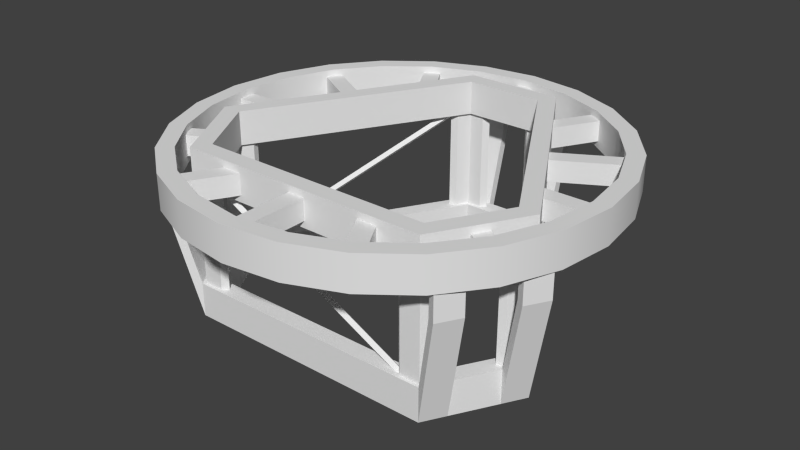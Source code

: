 # Source: Medium-1.25m.blend  (saved by Blender 2.68.0; exported with 4.5.12 LTS)
import bpy
from mathutils import Matrix  # noqa: F401  (used for matrix-valued properties, if any)

bpy.ops.wm.read_factory_settings(use_empty=True)
scene = bpy.context.scene
scene.name = 'Scene'

# ---- collections
col_collection_1 = bpy.data.collections.new('Collection 1'); scene.collection.children.link(col_collection_1)

# ---- world
world_world = bpy.data.worlds.new('World'); scene.world = world_world
world_world.color = (0.05088, 0.05088, 0.05088)
world_world.use_sun_shadow = False
world_world.sun_shadow_jitter_overblur = 0.0
world_world.cycles.sampling_method = 'MANUAL'
world_world.cycles.sample_map_resolution = 256

# ---- meshes
me_trilobular_to_1_25_adapter = bpy.data.meshes.new('Trilobular-to-1.25 Adapter')
me_trilobular_to_1_25_adapter.from_pydata([(-0.1443, 0.5167, 0.4), (-0.4619, -0.1333, 0.4), (-0.5196, -0.1333, 0.4), (-0.3464, -0.3333, 0.4), (-0.3753, -0.3833, 0.4), (0.3464, -0.3333, 0.4), (0.3753, -0.3833, 0.4), (-0.1155, 0.4667, 0.4), (0.1443, 0.5167, 0.4), (0.1155, 0.4667, 0.4), (0.5196, -0.1333, 0.4), (0.4619, -0.1333, 0.4), (0.3753, -0.3833, 0.5), (0.3464, -0.3333, 0.5), (-0.3753, -0.3833, 0.5), (-0.3464, -0.3333, 0.5), (-0.5196, -0.1333, 0.5), (-0.4619, -0.1333, 0.5), (-0.1443, 0.5167, 0.5), (-0.1155, 0.4667, 0.5), (0.1443, 0.5167, 0.5), (0.1155, 0.4667, 0.5), (0.5196, -0.1333, 0.5), (0.4619, -0.1333, 0.5), (0.3753, -0.3833, 0.1), (0.3464, -0.3333, 0.1), (-0.3753, -0.3833, 0.1), (-0.3464, -0.3333, 0.1), (-0.5196, -0.1333, 0.1), (-0.4619, -0.1333, 0.1), (-0.1443, 0.5167, 0.1), (-0.1155, 0.4667, 0.1), (0.1443, 0.5167, 0.1), (0.1155, 0.4667, 0.1), (0.5196, -0.1333, 0.1), (0.4619, -0.1333, 0.1), (-0.1443, 0.5167, 0.0), (-0.4619, -0.1333, 0.0), (-0.5196, -0.1333, 0.0), (-0.3464, -0.3333, 0.0), (-0.3753, -0.3833, 0.0), (0.3464, -0.3333, 0.0), (0.3753, -0.3833, 0.0), (-0.1155, 0.4667, 0.0), (0.1443, 0.5167, 0.0), (0.1155, 0.4667, 0.0), (0.5196, -0.1333, 0.0), (0.4619, -0.1333, 0.0), (-0.06356, 0.4917, 0.09), (-0.07856, 0.4767, 0.09), (-0.07856, 0.5067, 0.09), (-0.1212, 0.4767, 0.09), (-0.1386, 0.5067, 0.09), (-0.1426, 0.4397, 0.09), (-0.1631, 0.4342, 0.09), (-0.1686, 0.4547, 0.09), (-0.07856, 0.5067, 0.41), (-0.06356, 0.4917, 0.41), (-0.1386, 0.5067, 0.41), (-0.1686, 0.4547, 0.41), (-0.1631, 0.4342, 0.41), (-0.1426, 0.4397, 0.41), (-0.1212, 0.4767, 0.41), (-0.07856, 0.4767, 0.41), (0.1212, 0.4767, 0.09), (0.1386, 0.5067, 0.09), (0.1426, 0.4397, 0.09), (0.1686, 0.4547, 0.09), (0.1631, 0.4342, 0.09), (0.06356, 0.4917, 0.09), (0.07856, 0.5067, 0.09), (0.07856, 0.4767, 0.09), (0.1686, 0.4547, 0.41), (0.1631, 0.4342, 0.41), (0.1386, 0.5067, 0.41), (0.07856, 0.5067, 0.41), (0.06356, 0.4917, 0.41), (0.07856, 0.4767, 0.41), (0.1212, 0.4767, 0.41), (0.1426, 0.4397, 0.41), (0.4734, -0.1333, 0.09), (0.4521, -0.09637, 0.09), (0.5081, -0.1333, 0.09), (0.4576, -0.07588, 0.09), (0.4781, -0.08137, 0.09), (0.4576, -0.1908, 0.09), (0.4521, -0.1703, 0.09), (0.4781, -0.1853, 0.09), (0.4521, -0.09637, 0.41), (0.4576, -0.07588, 0.41), (0.4734, -0.1333, 0.41), (0.4521, -0.1703, 0.41), (0.4576, -0.1908, 0.41), (0.4781, -0.1853, 0.41), (0.5081, -0.1333, 0.41), (0.4781, -0.08137, 0.41), (0.3522, -0.3433, 0.09), (0.3735, -0.3064, 0.09), (0.3695, -0.3733, 0.09), (0.394, -0.3009, 0.09), (0.3995, -0.3214, 0.09), (0.2945, -0.3583, 0.09), (0.3095, -0.3433, 0.09), (0.3095, -0.3733, 0.09), (0.3095, -0.3733, 0.41), (0.2945, -0.3583, 0.41), (0.3695, -0.3733, 0.41), (0.3995, -0.3214, 0.41), (0.394, -0.3009, 0.41), (0.3735, -0.3064, 0.41), (0.3522, -0.3433, 0.41), (0.3095, -0.3433, 0.41), (-0.2945, -0.3583, 0.09), (-0.3095, -0.3733, 0.09), (-0.3095, -0.3433, 0.09), (-0.3695, -0.3733, 0.09), (-0.3522, -0.3433, 0.09), (-0.3735, -0.3064, 0.09), (-0.3995, -0.3214, 0.09), (-0.394, -0.3009, 0.09), (-0.3995, -0.3214, 0.41), (-0.394, -0.3009, 0.41), (-0.3695, -0.3733, 0.41), (-0.3095, -0.3733, 0.41), (-0.2945, -0.3583, 0.41), (-0.3095, -0.3433, 0.41), (-0.3522, -0.3433, 0.41), (-0.3735, -0.3064, 0.41), (-0.4734, -0.1333, 0.09), (-0.5081, -0.1333, 0.09), (-0.4521, -0.09637, 0.09), (-0.4781, -0.08137, 0.09), (-0.4576, -0.07588, 0.09), (-0.4576, -0.1908, 0.09), (-0.4781, -0.1853, 0.09), (-0.4521, -0.1703, 0.09), (-0.4781, -0.1853, 0.41), (-0.5081, -0.1333, 0.41), (-0.4576, -0.1908, 0.41), (-0.4521, -0.1703, 0.41), (-0.4734, -0.1333, 0.41), (-0.4521, -0.09637, 0.41), (-0.4576, -0.07588, 0.41), (-0.4781, -0.08137, 0.41), (0.5543, -0.24, 0.41), (0.5326, -0.2275, 0.41), (0.5543, -0.24, 0.3227), (0.5326, -0.2275, 0.3259), (0.4821, -0.1983, 0.0), (0.4821, -0.1983, 0.1), (0.5701, -0.1625, 0.3259), (0.5701, -0.1625, 0.41), (0.5918, -0.175, 0.41), (0.5918, -0.175, 0.3227), (0.4633, -0.3475, 0.3259), (0.4258, -0.4125, 0.3259), (0.4633, -0.3475, 0.41), (0.4258, -0.4125, 0.41), (0.4474, -0.425, 0.41), (0.4474, -0.425, 0.3227), (0.4128, -0.3184, 0.0), (0.4849, -0.36, 0.3227), (0.4849, -0.36, 0.41), (0.4128, -0.3184, 0.1), (-0.4849, -0.36, 0.41), (-0.4633, -0.3475, 0.41), (-0.4849, -0.36, 0.3227), (-0.4633, -0.3475, 0.3259), (-0.4128, -0.3184, 0.0), (-0.4128, -0.3184, 0.1), (-0.4258, -0.4125, 0.3259), (-0.4258, -0.4125, 0.41), (-0.4474, -0.425, 0.41), (-0.4474, -0.425, 0.3227), (-0.5326, -0.2275, 0.3259), (-0.5701, -0.1625, 0.3259), (-0.5326, -0.2275, 0.41), (-0.5701, -0.1625, 0.41), (-0.5918, -0.175, 0.41), (-0.5918, -0.175, 0.3227), (-0.4821, -0.1983, 0.0), (-0.5543, -0.24, 0.3227), (-0.5543, -0.24, 0.41), (-0.4821, -0.1983, 0.1), (-0.1443, 0.6, 0.41), (-0.1443, 0.6, 0.3227), (-0.1443, 0.575, 0.41), (-0.1443, 0.575, 0.3259), (-0.06934, 0.6, 0.41), (-0.06934, 0.575, 0.41), (-0.06934, 0.6, 0.3227), (-0.06934, 0.575, 0.3259), (-0.06934, 0.5167, 0.0), (-0.06934, 0.5167, 0.1), (0.1443, 0.6, 0.41), (0.1443, 0.575, 0.41), (0.1443, 0.6, 0.3227), (0.1443, 0.575, 0.3259), (0.06934, 0.6, 0.41), (0.06934, 0.6, 0.3227), (0.06934, 0.575, 0.41), (0.06934, 0.575, 0.3259), (0.06934, 0.5167, 0.0), (0.06934, 0.5167, 0.1), (0.308, -0.3583, 0.1044), (-0.2989, -0.3583, 0.4135), (0.3034, -0.3683, 0.09546), (-0.3034, -0.3683, 0.4045), (0.3034, -0.3483, 0.09546), (-0.3034, -0.3483, 0.4045), (0.2989, -0.3583, 0.08655), (-0.308, -0.3583, 0.3956), (-0.4643, -0.08753, 0.1044), (-0.1609, 0.438, 0.4135), (-0.4707, -0.0786, 0.09546), (-0.1673, 0.4469, 0.4045), (-0.4534, -0.0886, 0.09546), (-0.15, 0.4369, 0.4045), (-0.4598, -0.07967, 0.08655), (-0.1563, 0.4459, 0.3956), (0.4643, -0.08753, 0.3956), (0.4707, -0.0786, 0.4045), (0.4534, -0.0886, 0.4045), (0.4598, -0.07967, 0.4135), (0.1609, 0.438, 0.08655), (0.15, 0.4369, 0.09546), (0.1673, 0.4469, 0.09546), (0.1563, 0.4459, 0.1044), (0.2213, 0.3333, 0.42), (0.3217, 0.5071, 0.42), (0.2213, 0.3333, 0.48), (0.3217, 0.5071, 0.48), (0.2783, 0.5321, 0.42), (0.1925, 0.3833, 0.42), (0.2783, 0.5321, 0.48), (0.1925, 0.3833, 0.48), (-0.025, -0.3583, 0.42), (-0.025, -0.6, 0.42), (-0.025, -0.3583, 0.48), (-0.025, -0.6, 0.48), (0.025, -0.6, 0.42), (0.025, -0.3583, 0.42), (0.025, -0.6, 0.48), (0.025, -0.3583, 0.48), (0.178, -0.3583, 0.42), (0.2783, -0.5321, 0.42), (0.178, -0.3583, 0.48), (0.2783, -0.5321, 0.48), (0.3217, -0.5071, 0.42), (0.2358, -0.3583, 0.42), (0.3217, -0.5071, 0.48), (0.2358, -0.3583, 0.48), (0.4133, -0.2675, 0.42), (0.5071, -0.3217, 0.42), (0.4133, -0.2675, 0.48), (0.5071, -0.3217, 0.48), (0.5321, -0.2783, 0.42), (0.4383, -0.2242, 0.42), (0.5321, -0.2783, 0.48), (0.4383, -0.2242, 0.48), (0.4282, -0.025, 0.42), (0.6, -0.025, 0.42), (0.4282, -0.025, 0.48), (0.6, -0.025, 0.48), (0.6, 0.025, 0.42), (0.3993, 0.025, 0.42), (0.6, 0.025, 0.48), (0.3993, 0.025, 0.48), (0.3228, 0.1575, 0.42), (0.5321, 0.2783, 0.42), (0.3228, 0.1575, 0.48), (0.5321, 0.2783, 0.48), (0.5071, 0.3217, 0.42), (0.2978, 0.2008, 0.42), (0.5071, 0.3217, 0.48), (0.2978, 0.2008, 0.48), (-0.2358, -0.3583, 0.42), (-0.3217, -0.5071, 0.42), (-0.2358, -0.3583, 0.48), (-0.3217, -0.5071, 0.48), (-0.2783, -0.5321, 0.42), (-0.178, -0.3583, 0.42), (-0.2783, -0.5321, 0.48), (-0.178, -0.3583, 0.48), (-0.4383, -0.2242, 0.42), (-0.5321, -0.2783, 0.42), (-0.4383, -0.2242, 0.48), (-0.5321, -0.2783, 0.48), (-0.5071, -0.3217, 0.42), (-0.4133, -0.2675, 0.42), (-0.5071, -0.3217, 0.48), (-0.4133, -0.2675, 0.48), (-0.3993, 0.025, 0.42), (-0.6, 0.025, 0.42), (-0.3993, 0.025, 0.48), (-0.6, 0.025, 0.48), (-0.6, -0.025, 0.42), (-0.4282, -0.025, 0.42), (-0.6, -0.025, 0.48), (-0.4282, -0.025, 0.48), (-0.2978, 0.2008, 0.42), (-0.5071, 0.3217, 0.42), (-0.2978, 0.2008, 0.48), (-0.5071, 0.3217, 0.48), (-0.5321, 0.2783, 0.42), (-0.3228, 0.1575, 0.42), (-0.5321, 0.2783, 0.48), (-0.3228, 0.1575, 0.48), (-0.1925, 0.3833, 0.42), (-0.2783, 0.5321, 0.42), (-0.1925, 0.3833, 0.48), (-0.2783, 0.5321, 0.48), (-0.3217, 0.5071, 0.42), (-0.2213, 0.3333, 0.42), (-0.3217, 0.5071, 0.48), (-0.2213, 0.3333, 0.48), (0.025, 0.4917, 0.42), (0.025, 0.6, 0.42), (0.025, 0.4917, 0.48), (0.025, 0.6, 0.48), (-0.025, 0.6, 0.42), (-0.025, 0.4917, 0.42), (-0.025, 0.6, 0.48), (-0.025, 0.4917, 0.48), (-0.1488, -0.5554, 0.5), (-0.3125, -0.5413, 0.5), (2.842e-17, -0.575, 0.5), (0.2875, 0.498, 0.5), (0.3125, 0.5413, 0.5), (0.1488, 0.5554, 0.5), (0.1618, 0.6037, 0.5), (0.0, 0.575, 0.5), (8.527e-17, 0.625, 0.5), (-0.1618, 0.6037, 0.5), (-0.1618, -0.6037, 0.5), (1.137e-16, -0.625, 0.5), (0.1618, -0.6037, 0.5), (0.3125, -0.5413, 0.5), (-0.4066, -0.4066, 0.5), (-0.4419, -0.4419, 0.5), (-0.2875, -0.498, 0.5), (-0.1488, 0.5554, 0.5), (-0.3125, 0.5413, 0.5), (-0.2875, 0.498, 0.5), (-0.4419, 0.4419, 0.5), (-0.4066, 0.4066, 0.5), (-0.5413, 0.3125, 0.5), (-0.498, 0.2875, 0.5), (-0.6037, 0.1618, 0.5), (-0.5554, 0.1488, 0.5), (-0.625, 5.684e-17, 0.5), (-0.575, 5.684e-17, 0.5), (-0.6037, -0.1618, 0.5), (-0.5554, -0.1488, 0.5), (-0.5413, -0.3125, 0.5), (-0.498, -0.2875, 0.5), (0.1488, -0.5554, 0.5), (0.4419, -0.4419, 0.5), (0.2875, -0.498, 0.5), (0.4066, -0.4066, 0.5), (0.5413, -0.3125, 0.5), (0.498, -0.2875, 0.5), (0.6037, -0.1618, 0.5), (0.5554, -0.1488, 0.5), (0.625, -8.527e-17, 0.5), (0.575, 0.0, 0.5), (0.6037, 0.1618, 0.5), (0.5554, 0.1488, 0.5), (0.5413, 0.3125, 0.5), (0.498, 0.2875, 0.5), (0.4419, 0.4419, 0.5), (0.4066, 0.4066, 0.5), (2.842e-17, -0.575, 0.4), (-0.3125, -0.5413, 0.4), (-0.1488, -0.5554, 0.4), (-0.1618, 0.6037, 0.4), (8.527e-17, 0.625, 0.4), (0.0, 0.575, 0.4), (0.1618, 0.6037, 0.4), (0.1488, 0.5554, 0.4), (0.3125, 0.5413, 0.4), (0.2875, 0.498, 0.4), (-0.1618, -0.6037, 0.4), (1.137e-16, -0.625, 0.4), (0.1618, -0.6037, 0.4), (0.3125, -0.5413, 0.4), (-0.2875, -0.498, 0.4), (-0.4419, -0.4419, 0.4), (-0.4066, -0.4066, 0.4), (-0.498, -0.2875, 0.4), (-0.5413, -0.3125, 0.4), (-0.5554, -0.1488, 0.4), (-0.6037, -0.1618, 0.4), (-0.575, 5.684e-17, 0.4), (-0.625, 5.684e-17, 0.4), (-0.5554, 0.1488, 0.4), (-0.6037, 0.1618, 0.4), (-0.498, 0.2875, 0.4), (-0.5413, 0.3125, 0.4), (-0.4066, 0.4066, 0.4), (-0.4419, 0.4419, 0.4), (-0.2875, 0.498, 0.4), (-0.3125, 0.5413, 0.4), (-0.1488, 0.5554, 0.4), (0.2875, -0.498, 0.4), (0.4419, -0.4419, 0.4), (0.1488, -0.5554, 0.4), (0.4066, 0.4066, 0.4), (0.4419, 0.4419, 0.4), (0.498, 0.2875, 0.4), (0.5413, 0.3125, 0.4), (0.5554, 0.1488, 0.4), (0.6037, 0.1618, 0.4), (0.575, 0.0, 0.4), (0.625, -8.527e-17, 0.4), (0.5554, -0.1488, 0.4), (0.6037, -0.1618, 0.4), (0.498, -0.2875, 0.4), (0.5413, -0.3125, 0.4), (0.4066, -0.4066, 0.4), (-0.625, 5.684e-17, 0.4), (-0.6037, 0.1618, 0.4), (-0.5554, -0.1488, 0.4), (-0.575, 5.684e-17, 0.4), (-0.4066, -0.4066, 0.4), (-0.498, -0.2875, 0.4), (-0.5554, 0.1488, 0.4), (-0.6037, -0.1618, 0.4), (-0.5413, -0.3125, 0.4), (0.1618, -0.6037, 0.4), (0.3125, -0.5413, 0.4), (-0.2875, -0.498, 0.4), (-0.1618, -0.6037, 0.4), (1.137e-16, -0.625, 0.4), (0.0, 0.575, 0.4), (0.1488, 0.5554, 0.4), (8.527e-17, 0.625, 0.4), (0.1618, 0.6037, 0.4), (-0.1618, 0.6037, 0.4), (0.498, 0.2875, 0.5), (0.4066, 0.4066, 0.5), (0.5413, 0.3125, 0.5), (0.4419, 0.4419, 0.5), (-0.4419, -0.4419, 0.4), (2.842e-17, -0.575, 0.4), (-0.1488, -0.5554, 0.4), (0.2875, 0.498, 0.5), (0.1488, 0.5554, 0.5), (0.3125, 0.5413, 0.5), (0.1618, 0.6037, 0.5), (-0.3125, -0.5413, 0.4), (-0.1488, -0.5554, 0.5), (2.842e-17, -0.575, 0.5), (0.3125, 0.5413, 0.4), (0.2875, 0.498, 0.4), (0.3125, -0.5413, 0.5), (0.4419, -0.4419, 0.5), (-0.2875, -0.498, 0.5), (-0.3125, -0.5413, 0.5), (-0.4419, -0.4419, 0.5), (0.4419, 0.4419, 0.4), (-0.5413, -0.3125, 0.5), (-0.4066, -0.4066, 0.5), (-0.498, -0.2875, 0.5), (0.1488, -0.5554, 0.4), (-0.3125, 0.5413, 0.4), (-0.1488, 0.5554, 0.4), (-0.1618, -0.6037, 0.5), (0.0, 0.575, 0.5), (8.527e-17, 0.625, 0.5), (1.137e-16, -0.625, 0.5), (-0.1488, 0.5554, 0.5), (-0.2875, 0.498, 0.5), (0.1488, -0.5554, 0.5), (-0.1618, 0.6037, 0.5), (0.625, -8.527e-17, 0.5), (0.6037, 0.1618, 0.5), (0.6037, -0.1618, 0.5), (0.4066, 0.4066, 0.4), (0.5554, 0.1488, 0.5), (0.5554, -0.1488, 0.5), (0.575, 0.0, 0.5), (0.4419, -0.4419, 0.4), (0.1618, -0.6037, 0.5), (-0.3125, 0.5413, 0.5), (-0.498, 0.2875, 0.4), (-0.4066, 0.4066, 0.4), (-0.2875, 0.498, 0.4), (-0.4419, 0.4419, 0.4), (-0.5413, 0.3125, 0.4), (0.5554, 0.1488, 0.4), (0.575, 0.0, 0.4), (0.2875, -0.498, 0.4), (0.5554, -0.1488, 0.4), (0.6037, 0.1618, 0.4), (0.625, -8.527e-17, 0.4), (0.4066, -0.4066, 0.5), (0.498, -0.2875, 0.5), (0.5413, -0.3125, 0.5), (0.498, -0.2875, 0.4), (0.4066, -0.4066, 0.4), (0.2875, -0.498, 0.5), (0.6037, -0.1618, 0.4), (-0.4066, 0.4066, 0.5), (-0.4419, 0.4419, 0.5), (-0.5413, 0.3125, 0.5), (0.5413, -0.3125, 0.4), (-0.498, 0.2875, 0.5), (-0.6037, 0.1618, 0.5), (-0.5554, 0.1488, 0.5), (-0.5554, -0.1488, 0.5), (-0.625, 5.684e-17, 0.5), (-0.6037, -0.1618, 0.5), (0.498, 0.2875, 0.4), (0.5413, 0.3125, 0.4), (-0.575, 5.684e-17, 0.5), (0.5196, -0.1333, 0.1), (0.5196, -0.1333, 0.0), (-0.1443, 0.5167, 0.1), (-0.1443, 0.5167, 0.0), (-0.5196, -0.1333, 0.1), (-0.5196, -0.1333, 0.0), (0.1443, 0.5167, 0.1), (0.1443, 0.5167, 0.0), (0.3753, -0.3833, 0.1), (0.3753, -0.3833, 0.0), (-0.3753, -0.3833, 0.1), (-0.3753, -0.3833, 0.0)], [], [(0, 1, 2), (2, 1, 3), (2, 3, 4), (4, 3, 5), (4, 5, 6), (1, 0, 7), (7, 0, 8), (7, 8, 9), (9, 8, 10), (9, 10, 11), (11, 10, 6), (11, 6, 5), (12, 13, 14), (14, 13, 15), (14, 15, 16), (16, 15, 17), (16, 17, 18), (18, 17, 19), (18, 19, 20), (20, 19, 21), (20, 21, 22), (22, 21, 23), (22, 23, 12), (12, 23, 13), (15, 13, 3), (3, 13, 5), (5, 13, 11), (11, 13, 23), (23, 21, 11), (11, 21, 9), (9, 21, 7), (7, 21, 19), (19, 17, 7), (7, 17, 1), (1, 17, 3), (3, 17, 15), (10, 22, 6), (6, 22, 12), (12, 14, 6), (6, 14, 4), (4, 14, 2), (2, 14, 16), (16, 18, 2), (2, 18, 0), (0, 18, 8), (8, 18, 20), (20, 22, 8), (8, 22, 10), (524, 25, 26), (26, 25, 27), (26, 27, 28), (28, 27, 29), (28, 29, 30), (30, 29, 31), (30, 31, 32), (32, 31, 33), (32, 33, 34), (34, 33, 35), (34, 35, 524), (524, 35, 25), (36, 37, 521), (521, 37, 39), (521, 39, 40), (40, 39, 41), (40, 41, 42), (37, 36, 43), (43, 36, 44), (43, 44, 45), (45, 44, 46), (45, 46, 47), (47, 46, 42), (47, 42, 41), (41, 25, 47), (47, 25, 35), (35, 33, 47), (47, 33, 45), (45, 33, 43), (43, 33, 31), (31, 29, 43), (43, 29, 37), (37, 29, 39), (39, 29, 27), (27, 25, 39), (39, 25, 41), (46, 34, 42), (42, 34, 524), (524, 26, 42), (42, 26, 40), (40, 26, 521), (521, 26, 28), (28, 30, 521), (521, 30, 36), (36, 30, 44), (44, 30, 32), (32, 34, 44), (44, 34, 46), (56, 57, 50), (50, 57, 48), (58, 56, 52), (52, 56, 50), (55, 59, 52), (52, 59, 58), (60, 59, 54), (54, 59, 55), (61, 60, 53), (53, 60, 54), (51, 62, 53), (53, 62, 61), (63, 62, 49), (49, 62, 51), (57, 63, 48), (48, 63, 49), (72, 73, 67), (67, 73, 68), (65, 74, 67), (67, 74, 72), (75, 74, 70), (70, 74, 65), (76, 75, 69), (69, 75, 70), (77, 76, 71), (71, 76, 69), (78, 77, 64), (64, 77, 71), (66, 79, 64), (64, 79, 78), (73, 79, 68), (68, 79, 66), (88, 89, 81), (81, 89, 83), (80, 90, 81), (81, 90, 88), (91, 90, 86), (86, 90, 80), (92, 91, 85), (85, 91, 86), (93, 92, 87), (87, 92, 85), (94, 93, 82), (82, 93, 87), (84, 95, 82), (82, 95, 94), (89, 95, 83), (83, 95, 84), (104, 105, 103), (103, 105, 101), (98, 106, 103), (103, 106, 104), (107, 106, 100), (100, 106, 98), (108, 107, 99), (99, 107, 100), (109, 108, 97), (97, 108, 99), (110, 109, 96), (96, 109, 97), (102, 111, 96), (96, 111, 110), (105, 111, 101), (101, 111, 102), (120, 121, 118), (118, 121, 119), (122, 120, 115), (115, 120, 118), (113, 123, 115), (115, 123, 122), (124, 123, 112), (112, 123, 113), (125, 124, 114), (114, 124, 112), (116, 126, 114), (114, 126, 125), (127, 126, 117), (117, 126, 116), (121, 127, 119), (119, 127, 117), (136, 137, 134), (134, 137, 129), (138, 136, 133), (133, 136, 134), (139, 138, 135), (135, 138, 133), (140, 139, 128), (128, 139, 135), (130, 141, 128), (128, 141, 140), (142, 141, 132), (132, 141, 130), (143, 142, 131), (131, 142, 132), (129, 137, 131), (131, 137, 143), (144, 145, 146), (146, 145, 147), (146, 147, 148), (148, 147, 149), (150, 147, 151), (151, 147, 145), (152, 144, 153), (153, 144, 146), (148, 517, 146), (146, 517, 153), (152, 153, 151), (151, 153, 150), (153, 517, 150), (150, 517, 516), (150, 516, 147), (147, 516, 149), (154, 155, 156), (156, 155, 157), (158, 157, 159), (159, 157, 155), (159, 155, 525), (525, 155, 24), (525, 160, 159), (159, 160, 161), (162, 158, 161), (161, 158, 159), (162, 161, 156), (156, 161, 154), (161, 160, 154), (154, 160, 163), (154, 163, 155), (155, 163, 24), (164, 165, 166), (166, 165, 167), (166, 167, 168), (168, 167, 169), (170, 167, 171), (171, 167, 165), (172, 164, 173), (173, 164, 166), (168, 527, 166), (166, 527, 173), (172, 173, 171), (171, 173, 170), (173, 527, 170), (170, 527, 526), (170, 526, 167), (167, 526, 169), (174, 175, 176), (176, 175, 177), (178, 177, 179), (179, 177, 175), (179, 175, 38), (38, 175, 520), (38, 180, 179), (179, 180, 181), (182, 178, 181), (181, 178, 179), (182, 181, 176), (176, 181, 174), (181, 180, 174), (174, 180, 183), (174, 183, 175), (175, 183, 520), (184, 185, 186), (186, 185, 187), (185, 519, 187), (187, 519, 518), (188, 189, 190), (190, 189, 191), (190, 191, 192), (192, 191, 193), (187, 191, 186), (186, 191, 189), (184, 188, 185), (185, 188, 190), (192, 519, 190), (190, 519, 185), (187, 518, 191), (191, 518, 193), (194, 195, 196), (196, 195, 197), (196, 197, 523), (523, 197, 522), (198, 199, 200), (200, 199, 201), (199, 202, 201), (201, 202, 203), (201, 197, 200), (200, 197, 195), (200, 195, 198), (198, 195, 194), (198, 194, 199), (199, 194, 196), (523, 202, 196), (196, 202, 199), (201, 203, 197), (197, 203, 522), (204, 205, 206), (206, 205, 207), (208, 209, 204), (204, 209, 205), (206, 207, 210), (210, 207, 211), (210, 211, 208), (208, 211, 209), (212, 213, 214), (214, 213, 215), (216, 217, 212), (212, 217, 213), (214, 215, 218), (218, 215, 219), (218, 219, 216), (216, 219, 217), (225, 222, 227), (227, 222, 223), (227, 223, 226), (226, 223, 221), (226, 221, 224), (224, 221, 220), (224, 220, 225), (225, 220, 222), (228, 229, 230), (230, 229, 231), (232, 233, 234), (234, 233, 235), (236, 237, 238), (238, 237, 239), (240, 241, 242), (242, 241, 243), (244, 245, 246), (246, 245, 247), (248, 249, 250), (250, 249, 251), (252, 253, 254), (254, 253, 255), (256, 257, 258), (258, 257, 259), (260, 261, 262), (262, 261, 263), (264, 265, 266), (266, 265, 267), (268, 269, 270), (270, 269, 271), (272, 273, 274), (274, 273, 275), (276, 277, 278), (278, 277, 279), (280, 281, 282), (282, 281, 283), (284, 285, 286), (286, 285, 287), (288, 289, 290), (290, 289, 291), (292, 293, 294), (294, 293, 295), (296, 297, 298), (298, 297, 299), (300, 301, 302), (302, 301, 303), (304, 305, 306), (306, 305, 307), (308, 309, 310), (310, 309, 311), (312, 313, 314), (314, 313, 315), (316, 317, 318), (318, 317, 319), (320, 321, 322), (322, 321, 323), (312, 309, 313), (313, 309, 308), (304, 301, 305), (305, 301, 300), (296, 293, 297), (297, 293, 292), (285, 284, 288), (288, 284, 289), (277, 276, 280), (280, 276, 281), (237, 236, 240), (240, 236, 241), (245, 244, 248), (248, 244, 249), (252, 257, 253), (253, 257, 256), (260, 265, 261), (261, 265, 264), (273, 272, 268), (268, 272, 269), (233, 232, 228), (228, 232, 229), (321, 320, 316), (316, 320, 317), (306, 307, 303), (303, 307, 302), (298, 299, 295), (295, 299, 294), (287, 290, 286), (286, 290, 291), (279, 282, 278), (278, 282, 283), (239, 242, 238), (238, 242, 243), (247, 250, 246), (246, 250, 251), (254, 255, 259), (259, 255, 258), (262, 263, 267), (267, 263, 266), (275, 270, 274), (274, 270, 271), (235, 230, 234), (234, 230, 231), (323, 318, 322), (322, 318, 319), (314, 315, 311), (311, 315, 310), (333, 484, 471), (327, 448, 329), (329, 448, 330), (329, 330, 468), (468, 330, 332), (468, 332, 333), (468, 333, 471), (456, 501, 337), (335, 336, 452), (501, 336, 337), (338, 339, 340), (340, 339, 325), (340, 325, 324), (471, 484, 472), (472, 484, 504), (472, 504, 503), (503, 504, 505), (503, 505, 507), (507, 505, 508), (507, 508, 509), (509, 508, 511), (509, 511, 515), (515, 511, 512), (515, 512, 510), (510, 512, 354), (510, 354, 463), (463, 354, 339), (463, 339, 338), (473, 336, 501), (473, 452, 336), (452, 334, 335), (324, 334, 452), (334, 324, 325), (501, 456, 496), (496, 456, 498), (496, 498, 497), (497, 498, 477), (497, 477, 480), (480, 477, 475), (480, 475, 481), (481, 475, 476), (481, 476, 479), (479, 476, 368), (479, 368, 369), (369, 368, 370), (369, 370, 371), (371, 370, 448), (371, 448, 327), (375, 376, 377), (377, 376, 378), (377, 378, 379), (379, 378, 380), (379, 380, 454), (433, 444, 429), (374, 373, 386), (386, 373, 387), (386, 387, 388), (388, 387, 389), (389, 387, 390), (389, 390, 391), (391, 390, 392), (391, 392, 393), (393, 392, 394), (393, 394, 395), (395, 394, 396), (395, 396, 485), (485, 396, 489), (485, 489, 486), (486, 489, 488), (486, 488, 487), (487, 488, 465), (487, 465, 466), (432, 373, 374), (454, 380, 407), (407, 380, 460), (407, 460, 513), (513, 460, 514), (513, 514, 490), (490, 514, 494), (490, 494, 491), (491, 494, 495), (491, 495, 493), (493, 495, 502), (493, 502, 499), (499, 502, 506), (499, 506, 500), (500, 506, 482), (500, 482, 492), (331, 434, 447), (447, 434, 435), (447, 435, 446), (446, 435, 381), (446, 381, 440), (440, 381, 478), (440, 478, 439), (439, 478, 409), (439, 409, 367), (367, 409, 411), (367, 411, 365), (365, 411, 413), (365, 413, 363), (363, 413, 415), (363, 415, 361), (361, 415, 417), (361, 417, 359), (359, 417, 419), (359, 419, 358), (358, 419, 404), (358, 404, 356), (356, 404, 406), (356, 406, 326), (326, 406, 372), (326, 372, 451), (451, 372, 445), (451, 445, 457), (457, 445, 431), (457, 431, 462), (462, 431, 424), (462, 424, 355), (355, 424, 425), (355, 425, 353), (353, 425, 422), (353, 422, 351), (351, 422, 423), (351, 423, 349), (349, 423, 426), (349, 426, 347), (347, 426, 397), (347, 397, 345), (345, 397, 399), (345, 399, 343), (343, 399, 401), (343, 401, 341), (341, 401, 403), (341, 403, 331), (331, 403, 434), (470, 383, 483), (483, 383, 384), (483, 384, 455), (455, 384, 385), (455, 385, 357), (357, 385, 405), (357, 405, 360), (360, 405, 418), (360, 418, 362), (362, 418, 416), (362, 416, 364), (364, 416, 414), (364, 414, 366), (366, 414, 412), (366, 412, 441), (441, 412, 410), (441, 410, 442), (442, 410, 408), (442, 408, 328), (328, 408, 453), (328, 453, 449), (449, 453, 437), (449, 437, 469), (469, 437, 436), (469, 436, 474), (474, 436, 438), (474, 438, 342), (342, 438, 402), (342, 402, 344), (344, 402, 400), (344, 400, 346), (346, 400, 398), (346, 398, 348), (348, 398, 421), (348, 421, 350), (350, 421, 420), (350, 420, 352), (352, 420, 427), (352, 427, 461), (461, 427, 428), (461, 428, 459), (459, 428, 443), (459, 443, 458), (458, 443, 450), (458, 450, 467), (467, 450, 382), (467, 382, 470), (470, 382, 383), (444, 432, 374), (432, 444, 433), (444, 464, 429), (492, 429, 464), (429, 492, 430), (430, 492, 482), (375, 466, 465), (466, 375, 377)])
me_trilobular_to_1_25_adapter.polygons.foreach_set('use_smooth', [0, 0, 0, 0, 0, 0, 0, 0, 0, 0, 0, 0, 0, 0, 0, 0, 0, 0, 0, 0, 0, 0, 0, 0, 0, 0, 0, 0, 0, 0, 0, 0, 0, 0, 0, 0, 0, 0, 0, 0, 0, 0, 0, 0, 0, 0, 0, 0, 0, 0, 0, 0, 0, 0, 0, 0, 0, 0, 0, 0, 0, 0, 0, 0, 0, 0, 0, 0, 0, 0, 0, 0, 0, 0, 0, 0, 0, 0, 0, 0, 0, 0, 0, 0, 0, 0, 0, 0, 0, 0, 0, 0, 0, 0, 0, 0, 0, 0, 0, 0, 0, 0, 0, 0, 0, 0, 0, 0, 0, 0, 0, 0, 0, 0, 0, 0, 0, 0, 0, 0, 0, 0, 0, 0, 0, 0, 0, 0, 0, 0, 0, 0, 0, 0, 0, 0, 0, 0, 0, 0, 0, 0, 0, 0, 0, 0, 0, 0, 0, 0, 0, 0, 0, 0, 0, 0, 0, 0, 0, 0, 0, 0, 0, 0, 0, 0, 0, 0, 0, 0, 0, 0, 0, 0, 0, 0, 0, 0, 0, 0, 0, 0, 0, 0, 0, 0, 0, 0, 0, 0, 0, 0, 0, 0, 0, 0, 0, 0, 0, 0, 0, 0, 0, 0, 0, 0, 0, 0, 0, 0, 0, 0, 0, 0, 0, 0, 0, 0, 0, 0, 0, 0, 0, 0, 0, 0, 0, 0, 0, 0, 0, 0, 0, 0, 0, 0, 0, 0, 0, 0, 0, 0, 0, 0, 0, 0, 0, 0, 0, 0, 0, 0, 0, 0, 0, 0, 0, 0, 0, 0, 0, 0, 0, 0, 0, 0, 0, 0, 0, 0, 0, 0, 0, 0, 0, 0, 0, 0, 0, 0, 0, 0, 0, 0, 0, 0, 0, 0, 0, 0, 0, 0, 0, 0, 0, 0, 0, 0, 0, 0, 0, 0, 0, 0, 0, 0, 0, 0, 0, 0, 0, 0, 0, 0, 0, 0, 0, 0, 0, 0, 0, 0, 0, 0, 0, 0, 0, 0, 0, 0, 0, 0, 0, 0, 0, 0, 0, 0, 0, 0, 0, 0, 0, 0, 0, 0, 0, 0, 0, 0, 0, 0, 0, 0, 0, 0, 0, 0, 0, 0, 0, 0, 0, 0, 0, 0, 0, 0, 0, 0, 0, 0, 0, 0, 0, 0, 0, 0, 0, 0, 0, 0, 0, 0, 0, 0, 0, 0, 0, 0, 0, 0, 0, 0, 0, 0, 0, 0, 0, 0, 0, 0, 0, 0, 0, 0, 0, 0, 0, 0, 0, 0, 0, 0, 0, 0, 0, 0, 0, 0, 0, 0, 0, 0, 0, 0, 0, 0, 0, 0, 0, 0, 0, 0, 0, 0, 0, 0, 0, 0, 0, 0, 0, 0, 0, 0, 0, 0, 0, 0, 0, 0, 0, 0, 0, 0, 0, 0, 0, 0, 0, 0, 0, 0, 0, 0, 0, 0, 0, 0, 0, 0, 0, 0, 0, 0, 0, 0, 0, 0, 0, 0, 0, 0, 0, 0, 0, 0, 0, 0, 0, 0, 0, 0, 0, 0, 0, 0, 1, 1, 1, 1, 1, 1, 1, 1, 1, 1, 1, 1, 1, 1, 1, 1, 1, 1, 1, 1, 1, 1, 1, 1, 1, 1, 1, 1, 1, 1, 1, 1, 1, 1, 1, 0, 1, 1, 1, 1, 1, 1, 1, 1, 1, 1, 1, 1, 1, 1, 1, 1, 1, 1, 1, 1, 1, 1, 1, 1, 1, 1, 1, 1, 1, 1, 1, 1, 1, 1, 1, 1, 1, 1, 1, 1, 1, 1, 1, 1, 1, 1, 1, 1, 1, 1, 1, 1, 1, 1, 1, 1, 1, 1, 1, 1, 0, 0, 0, 0, 0, 0, 0, 0])
_uv = me_trilobular_to_1_25_adapter.uv_layers.new(name='UVMap')
_uv.uv.foreach_set('vector', [0.3262, 0.9495, 0.08463, 0.9651, 0.08323, 0.9494, 0.08323, 0.9494, 0.08463, 0.9651, 0.009675, 0.9663, 0.08323, 0.9494, 0.009675, 0.9663, 0.0005695, 0.9506, 0.8318, 0.951, 0.8262, 0.9617, 0.6791, 0.9653, 0.8318, 0.951, 0.6791, 0.9653, 0.6791, 0.9543, 0.08463, 0.9651, 0.3262, 0.9495, 0.3258, 0.9653, 0.3258, 0.9653, 0.3262, 0.9495, 0.4043, 0.9505, 0.3258, 0.9653, 0.4043, 0.9505, 0.4042, 0.9657, 0.4042, 0.9657, 0.4043, 0.9505, 0.6229, 0.9542, 0.4042, 0.9657, 0.6229, 0.9542, 0.6213, 0.9667, 0.6213, 0.9667, 0.6229, 0.9542, 0.6791, 0.9543, 0.6213, 0.9667, 0.6791, 0.9543, 0.6791, 0.9653, 0.6792, 0.9341, 0.6793, 0.9231, 0.8312, 0.9304, 0.8312, 0.9304, 0.6793, 0.9231, 0.8249, 0.92, 0.0003943, 0.9203, 0.009507, 0.9044, 0.08228, 0.9196, 0.08228, 0.9196, 0.009507, 0.9044, 0.08329, 0.904, 0.08228, 0.9196, 0.08329, 0.904, 0.3265, 0.9198, 0.3265, 0.9198, 0.08329, 0.904, 0.3264, 0.904, 0.3265, 0.9198, 0.3264, 0.904, 0.4049, 0.9223, 0.4049, 0.9223, 0.3264, 0.904, 0.4055, 0.9072, 0.4049, 0.9223, 0.4055, 0.9072, 0.6231, 0.9301, 0.6231, 0.9301, 0.4055, 0.9072, 0.6226, 0.9173, 0.6231, 0.9301, 0.6226, 0.9173, 0.6792, 0.9341, 0.6792, 0.9341, 0.6226, 0.9173, 0.6793, 0.9231, 0.827, 0.9829, 0.6803, 0.9887, 0.8262, 0.9617, 0.8262, 0.9617, 0.6803, 0.9887, 0.6791, 0.9653, 0.6791, 0.9653, 0.6803, 0.9887, 0.6213, 0.9667, 0.6213, 0.9667, 0.6803, 0.9887, 0.622, 0.9949, 0.622, 0.9949, 0.4043, 0.9983, 0.6213, 0.9667, 0.6213, 0.9667, 0.4043, 0.9983, 0.4042, 0.9657, 0.4042, 0.9657, 0.4043, 0.9983, 0.3258, 0.9653, 0.3258, 0.9653, 0.4043, 0.9983, 0.3259, 0.9996, 0.3259, 0.9996, 0.08489, 0.9989, 0.3258, 0.9653, 0.3258, 0.9653, 0.08489, 0.9989, 0.08463, 0.9651, 0.08463, 0.9651, 0.08489, 0.9989, 0.009675, 0.9663, 0.009675, 0.9663, 0.08489, 0.9989, 0.009689, 0.9989, 0.6229, 0.9542, 0.6231, 0.9301, 0.6791, 0.9543, 0.6791, 0.9543, 0.6231, 0.9301, 0.6792, 0.9341, 0.6792, 0.9341, 0.8312, 0.9304, 0.6791, 0.9543, 0.6791, 0.9543, 0.8312, 0.9304, 0.8318, 0.951, 0.0005695, 0.9506, 0.0003943, 0.9203, 0.08323, 0.9494, 0.08323, 0.9494, 0.0003943, 0.9203, 0.08228, 0.9196, 0.08228, 0.9196, 0.3265, 0.9198, 0.08323, 0.9494, 0.08323, 0.9494, 0.3265, 0.9198, 0.3262, 0.9495, 0.3262, 0.9495, 0.3265, 0.9198, 0.4043, 0.9505, 0.4043, 0.9505, 0.3265, 0.9198, 0.4049, 0.9223, 0.4049, 0.9223, 0.6231, 0.9301, 0.4043, 0.9505, 0.4043, 0.9505, 0.6231, 0.9301, 0.6229, 0.9542, 0.6533, 0.8724, 0.6517, 0.8927, 0.3643, 0.8566, 0.3643, 0.8566, 0.6517, 0.8927, 0.3641, 0.8734, 0.3643, 0.8566, 0.3641, 0.8734, 0.2878, 0.8463, 0.2878, 0.8463, 0.3641, 0.8734, 0.2878, 0.8593, 0.2878, 0.8463, 0.2878, 0.8593, 0.1423, 0.8388, 0.1423, 0.8388, 0.2878, 0.8593, 0.1425, 0.8475, 0.1423, 0.8388, 0.1425, 0.8475, 0.104, 0.837, 0.104, 0.837, 0.1425, 0.8475, 0.1041, 0.8445, 0.104, 0.837, 0.1041, 0.8445, 0.001186, 0.8423, 0.001186, 0.8423, 0.1041, 0.8445, 0.005635, 0.8492, 0.7716, 0.882, 0.7563, 0.9033, 0.6533, 0.8724, 0.6533, 0.8724, 0.7563, 0.9033, 0.6517, 0.8927, 0.1426, 0.8224, 0.2907, 0.8094, 0.2886, 0.8224, 0.2886, 0.8224, 0.2907, 0.8094, 0.3677, 0.8082, 0.2886, 0.8224, 0.3677, 0.8082, 0.3661, 0.8248, 0.3661, 0.8248, 0.3677, 0.8082, 0.6562, 0.8134, 0.3661, 0.8248, 0.6562, 0.8134, 0.6555, 0.8336, 0.2907, 0.8094, 0.1426, 0.8224, 0.143, 0.8137, 0.143, 0.8137, 0.1426, 0.8224, 0.1037, 0.8232, 0.143, 0.8137, 0.1037, 0.8232, 0.1035, 0.8158, 0.1035, 0.8158, 0.1037, 0.8232, 0.0003943, 0.8284, 0.1035, 0.8158, 0.0003943, 0.8284, 0.00396, 0.821, 0.7621, 0.8154, 0.7756, 0.8388, 0.6555, 0.8336, 0.7621, 0.8154, 0.6555, 0.8336, 0.6562, 0.8134, 0.6562, 0.8134, 0.6566, 0.7697, 0.7621, 0.8154, 0.7621, 0.8154, 0.6566, 0.7697, 0.7621, 0.7697, 0.002992, 0.8067, 0.1023, 0.8, 0.00396, 0.821, 0.00396, 0.821, 0.1023, 0.8, 0.1035, 0.8158, 0.1035, 0.8158, 0.1023, 0.8, 0.143, 0.8137, 0.143, 0.8137, 0.1023, 0.8, 0.1415, 0.7945, 0.1415, 0.7945, 0.2893, 0.7818, 0.143, 0.8137, 0.143, 0.8137, 0.2893, 0.7818, 0.2907, 0.8094, 0.2907, 0.8094, 0.2893, 0.7818, 0.3677, 0.8082, 0.3677, 0.8082, 0.2893, 0.7818, 0.3665, 0.771, 0.3665, 0.771, 0.6566, 0.7697, 0.3677, 0.8082, 0.3677, 0.8082, 0.6566, 0.7697, 0.6562, 0.8134, 0.7756, 0.8388, 0.7716, 0.882, 0.6555, 0.8336, 0.6555, 0.8336, 0.7716, 0.882, 0.6533, 0.8724, 0.6533, 0.8724, 0.3643, 0.8566, 0.6555, 0.8336, 0.6555, 0.8336, 0.3643, 0.8566, 0.3661, 0.8248, 0.3661, 0.8248, 0.3643, 0.8566, 0.2886, 0.8224, 0.2886, 0.8224, 0.3643, 0.8566, 0.2878, 0.8463, 0.2878, 0.8463, 0.1423, 0.8388, 0.2886, 0.8224, 0.2886, 0.8224, 0.1423, 0.8388, 0.1426, 0.8224, 0.1426, 0.8224, 0.1423, 0.8388, 0.1037, 0.8232, 0.1037, 0.8232, 0.1423, 0.8388, 0.104, 0.837, 0.104, 0.837, 0.001186, 0.8423, 0.1037, 0.8232, 0.1037, 0.8232, 0.001186, 0.8423, 0.0003943, 0.8284, 0.7537, 0.6198, 0.7477, 0.6198, 0.7537, 0.5298, 0.7537, 0.5298, 0.7477, 0.6198, 0.7477, 0.5298, 0.7705, 0.6198, 0.7537, 0.6198, 0.7705, 0.5298, 0.7705, 0.5298, 0.7537, 0.6198, 0.7537, 0.5298, 0.7874, 0.5298, 0.7874, 0.6198, 0.7705, 0.5298, 0.7705, 0.5298, 0.7874, 0.6198, 0.7705, 0.6198, 0.7934, 0.6198, 0.7874, 0.6198, 0.7934, 0.5298, 0.7934, 0.5298, 0.7874, 0.6198, 0.7874, 0.5298, 0.7994, 0.6198, 0.7934, 0.6198, 0.7994, 0.5298, 0.7994, 0.5298, 0.7934, 0.6198, 0.7934, 0.5298, 0.8114, 0.5298, 0.8114, 0.6198, 0.7994, 0.5298, 0.7994, 0.5298, 0.8114, 0.6198, 0.7994, 0.6198, 0.7417, 0.6198, 0.7297, 0.6198, 0.7417, 0.5298, 0.7417, 0.5298, 0.7297, 0.6198, 0.7297, 0.5298, 0.7477, 0.6198, 0.7417, 0.6198, 0.7477, 0.5298, 0.7477, 0.5298, 0.7417, 0.6198, 0.7417, 0.5298, 0.7814, 0.349, 0.7754, 0.349, 0.7814, 0.259, 0.7814, 0.259, 0.7754, 0.349, 0.7754, 0.259, 0.7983, 0.259, 0.7983, 0.349, 0.7814, 0.259, 0.7814, 0.259, 0.7983, 0.349, 0.7814, 0.349, 0.8151, 0.349, 0.7983, 0.349, 0.8151, 0.259, 0.8151, 0.259, 0.7983, 0.349, 0.7983, 0.259, 0.8211, 0.349, 0.8151, 0.349, 0.8211, 0.259, 0.8211, 0.259, 0.8151, 0.349, 0.8151, 0.259, 0.8271, 0.349, 0.8211, 0.349, 0.8271, 0.259, 0.8271, 0.259, 0.8211, 0.349, 0.8211, 0.259, 0.8391, 0.349, 0.8271, 0.349, 0.8391, 0.259, 0.8391, 0.259, 0.8271, 0.349, 0.8271, 0.259, 0.7694, 0.259, 0.7694, 0.349, 0.7574, 0.259, 0.7574, 0.259, 0.7694, 0.349, 0.7574, 0.349, 0.7754, 0.349, 0.7694, 0.349, 0.7754, 0.259, 0.7754, 0.259, 0.7694, 0.349, 0.7694, 0.259, 0.846, 0.8598, 0.8401, 0.8598, 0.846, 0.7697, 0.846, 0.7697, 0.8401, 0.8598, 0.8401, 0.7697, 0.858, 0.7697, 0.858, 0.8598, 0.846, 0.7697, 0.846, 0.7697, 0.858, 0.8598, 0.846, 0.8598, 0.7884, 0.8598, 0.7764, 0.8598, 0.7884, 0.7697, 0.7884, 0.7697, 0.7764, 0.8598, 0.7764, 0.7697, 0.7944, 0.8598, 0.7884, 0.8598, 0.7944, 0.7697, 0.7944, 0.7697, 0.7884, 0.8598, 0.7884, 0.7697, 0.8003, 0.8598, 0.7944, 0.8598, 0.8003, 0.7697, 0.8003, 0.7697, 0.7944, 0.8598, 0.7944, 0.7697, 0.8172, 0.8598, 0.8003, 0.8598, 0.8172, 0.7697, 0.8172, 0.7697, 0.8003, 0.8598, 0.8003, 0.7697, 0.8341, 0.7697, 0.8341, 0.8598, 0.8172, 0.7697, 0.8172, 0.7697, 0.8341, 0.8598, 0.8172, 0.8598, 0.8401, 0.8598, 0.8341, 0.8598, 0.8401, 0.7697, 0.8401, 0.7697, 0.8341, 0.8598, 0.8341, 0.7697, 0.7537, 0.7106, 0.7477, 0.7106, 0.7537, 0.6206, 0.7537, 0.6206, 0.7477, 0.7106, 0.7477, 0.6206, 0.7705, 0.6206, 0.7705, 0.7106, 0.7537, 0.6206, 0.7537, 0.6206, 0.7705, 0.7106, 0.7537, 0.7106, 0.7874, 0.7106, 0.7705, 0.7106, 0.7874, 0.6206, 0.7874, 0.6206, 0.7705, 0.7106, 0.7705, 0.6206, 0.7934, 0.7106, 0.7874, 0.7106, 0.7934, 0.6206, 0.7934, 0.6206, 0.7874, 0.7106, 0.7874, 0.6206, 0.7994, 0.7106, 0.7934, 0.7106, 0.7994, 0.6206, 0.7994, 0.6206, 0.7934, 0.7106, 0.7934, 0.6206, 0.8114, 0.7106, 0.7994, 0.7106, 0.8114, 0.6206, 0.8114, 0.6206, 0.7994, 0.7106, 0.7994, 0.6206, 0.7417, 0.6206, 0.7417, 0.7106, 0.7297, 0.6206, 0.7297, 0.6206, 0.7417, 0.7106, 0.7297, 0.7106, 0.7477, 0.7106, 0.7417, 0.7106, 0.7477, 0.6206, 0.7477, 0.6206, 0.7417, 0.7106, 0.7417, 0.6206, 0.7814, 0.09041, 0.7754, 0.09041, 0.7814, 0.0003944, 0.7814, 0.0003944, 0.7754, 0.09041, 0.7754, 0.0003944, 0.7983, 0.09041, 0.7814, 0.09041, 0.7983, 0.0003943, 0.7983, 0.0003943, 0.7814, 0.09041, 0.7814, 0.0003944, 0.8151, 0.0003943, 0.8151, 0.09041, 0.7983, 0.0003943, 0.7983, 0.0003943, 0.8151, 0.09041, 0.7983, 0.09041, 0.8211, 0.09041, 0.8151, 0.09041, 0.8211, 0.0003943, 0.8211, 0.0003943, 0.8151, 0.09041, 0.8151, 0.0003943, 0.8271, 0.09041, 0.8211, 0.09041, 0.8271, 0.0003943, 0.8271, 0.0003943, 0.8211, 0.09041, 0.8211, 0.0003943, 0.8391, 0.0003943, 0.8391, 0.09041, 0.8271, 0.0003943, 0.8271, 0.0003943, 0.8391, 0.09041, 0.8271, 0.09041, 0.7694, 0.09041, 0.7574, 0.09041, 0.7694, 0.0003944, 0.7694, 0.0003944, 0.7574, 0.09041, 0.7574, 0.0003944, 0.7754, 0.09041, 0.7694, 0.09041, 0.7754, 0.0003944, 0.7754, 0.0003944, 0.7694, 0.09041, 0.7694, 0.0003944, 0.8151, 0.1812, 0.7983, 0.1812, 0.8151, 0.0912, 0.8151, 0.0912, 0.7983, 0.1812, 0.7983, 0.0912, 0.8211, 0.1812, 0.8151, 0.1812, 0.8211, 0.0912, 0.8211, 0.0912, 0.8151, 0.1812, 0.8151, 0.0912, 0.8271, 0.1812, 0.8211, 0.1812, 0.8271, 0.0912, 0.8271, 0.0912, 0.8211, 0.1812, 0.8211, 0.0912, 0.8391, 0.1812, 0.8271, 0.1812, 0.8391, 0.0912, 0.8391, 0.0912, 0.8271, 0.1812, 0.8271, 0.0912, 0.7694, 0.0912, 0.7694, 0.1812, 0.7574, 0.0912, 0.7574, 0.0912, 0.7694, 0.1812, 0.7574, 0.1812, 0.7754, 0.1812, 0.7694, 0.1812, 0.7754, 0.0912, 0.7754, 0.0912, 0.7694, 0.1812, 0.7694, 0.0912, 0.7814, 0.1812, 0.7754, 0.1812, 0.7814, 0.0912, 0.7814, 0.0912, 0.7754, 0.1812, 0.7754, 0.0912, 0.7983, 0.0912, 0.7983, 0.1812, 0.7814, 0.0912, 0.7814, 0.0912, 0.7983, 0.1812, 0.7814, 0.1812, 0.8958, 0.1181, 0.8889, 0.118, 0.8963, 0.09423, 0.8963, 0.09423, 0.8889, 0.118, 0.8892, 0.09412, 0.8963, 0.09423, 0.8892, 0.09412, 0.8963, 0.0005569, 0.8963, 0.0005569, 0.8892, 0.09412, 0.8893, 0.02799, 0.8678, 0.094, 0.8892, 0.09412, 0.8679, 0.1179, 0.8679, 0.1179, 0.8892, 0.09412, 0.8889, 0.118, 0.8609, 0.1181, 0.84, 0.1182, 0.8608, 0.09397, 0.8608, 0.09397, 0.84, 0.1182, 0.8399, 0.09394, 0.8402, 0.0003943, 0.8613, 0.0004807, 0.8399, 0.09394, 0.8399, 0.09394, 0.8613, 0.0004807, 0.8608, 0.09397, 0.8609, 0.1181, 0.8608, 0.09397, 0.8679, 0.1179, 0.8679, 0.1179, 0.8608, 0.09397, 0.8678, 0.094, 0.8608, 0.09397, 0.8613, 0.0004807, 0.8678, 0.094, 0.8678, 0.094, 0.8613, 0.0004807, 0.8682, 0.02792, 0.8678, 0.094, 0.8682, 0.02792, 0.8892, 0.09412, 0.8892, 0.09412, 0.8682, 0.02792, 0.8893, 0.02799, 0.8119, 0.4929, 0.8333, 0.4928, 0.8122, 0.5167, 0.8122, 0.5167, 0.8333, 0.4928, 0.8332, 0.5167, 0.8401, 0.5169, 0.8332, 0.5167, 0.8404, 0.4928, 0.8404, 0.4928, 0.8332, 0.5167, 0.8333, 0.4928, 0.8404, 0.4928, 0.8333, 0.4928, 0.8402, 0.3993, 0.8402, 0.3993, 0.8333, 0.4928, 0.8333, 0.4267, 0.8402, 0.3993, 0.8613, 0.3993, 0.8404, 0.4928, 0.8404, 0.4928, 0.8613, 0.3993, 0.8613, 0.4929, 0.861, 0.5172, 0.8401, 0.5169, 0.8613, 0.4929, 0.8613, 0.4929, 0.8401, 0.5169, 0.8404, 0.4928, 0.8053, 0.5168, 0.8048, 0.4929, 0.8122, 0.5167, 0.8122, 0.5167, 0.8048, 0.4929, 0.8119, 0.4929, 0.8048, 0.4929, 0.8052, 0.3993, 0.8119, 0.4929, 0.8119, 0.4929, 0.8052, 0.3993, 0.8121, 0.4267, 0.8119, 0.4929, 0.8121, 0.4267, 0.8333, 0.4928, 0.8333, 0.4928, 0.8121, 0.4267, 0.8333, 0.4267, 0.8957, 0.3768, 0.8889, 0.3766, 0.8963, 0.3528, 0.8963, 0.3528, 0.8889, 0.3766, 0.8892, 0.3527, 0.8963, 0.3528, 0.8892, 0.3527, 0.8963, 0.2592, 0.8963, 0.2592, 0.8892, 0.3527, 0.8893, 0.2866, 0.8678, 0.3526, 0.8892, 0.3527, 0.8678, 0.3765, 0.8678, 0.3765, 0.8892, 0.3527, 0.8889, 0.3766, 0.8609, 0.3766, 0.84, 0.3768, 0.8608, 0.3526, 0.8608, 0.3526, 0.84, 0.3768, 0.8399, 0.3525, 0.8403, 0.259, 0.8613, 0.2591, 0.8399, 0.3525, 0.8399, 0.3525, 0.8613, 0.2591, 0.8608, 0.3526, 0.8609, 0.3766, 0.8608, 0.3526, 0.8678, 0.3765, 0.8678, 0.3765, 0.8608, 0.3526, 0.8678, 0.3526, 0.8608, 0.3526, 0.8613, 0.2591, 0.8678, 0.3526, 0.8678, 0.3526, 0.8613, 0.2591, 0.8682, 0.2865, 0.8678, 0.3526, 0.8682, 0.2865, 0.8892, 0.3527, 0.8892, 0.3527, 0.8682, 0.2865, 0.8893, 0.2866, 0.847, 0.2341, 0.8684, 0.234, 0.8473, 0.258, 0.8473, 0.258, 0.8684, 0.234, 0.8684, 0.2579, 0.8753, 0.2581, 0.8684, 0.2579, 0.8754, 0.234, 0.8754, 0.234, 0.8684, 0.2579, 0.8684, 0.234, 0.8754, 0.234, 0.8684, 0.234, 0.8749, 0.1405, 0.8749, 0.1405, 0.8684, 0.234, 0.8681, 0.1679, 0.8749, 0.1405, 0.896, 0.1404, 0.8754, 0.234, 0.8754, 0.234, 0.896, 0.1404, 0.8963, 0.2339, 0.8962, 0.2582, 0.8753, 0.2581, 0.8963, 0.2339, 0.8963, 0.2339, 0.8753, 0.2581, 0.8754, 0.234, 0.8405, 0.2581, 0.8399, 0.2342, 0.8473, 0.258, 0.8473, 0.258, 0.8399, 0.2342, 0.847, 0.2341, 0.8399, 0.2342, 0.8399, 0.1404, 0.847, 0.2341, 0.847, 0.2341, 0.8399, 0.1404, 0.8469, 0.1679, 0.847, 0.2341, 0.8469, 0.1679, 0.8684, 0.234, 0.8684, 0.234, 0.8469, 0.1679, 0.8681, 0.1679, 0.8332, 0.7383, 0.8331, 0.7142, 0.8402, 0.7381, 0.8402, 0.7381, 0.8331, 0.7142, 0.8401, 0.7143, 0.8331, 0.7142, 0.8336, 0.6207, 0.8401, 0.7143, 0.8401, 0.7143, 0.8336, 0.6207, 0.8404, 0.6482, 0.8681, 0.7383, 0.8612, 0.7382, 0.8686, 0.7145, 0.8686, 0.7145, 0.8612, 0.7382, 0.8615, 0.7144, 0.8686, 0.7145, 0.8615, 0.7144, 0.8686, 0.6208, 0.8686, 0.6208, 0.8615, 0.7144, 0.8616, 0.6482, 0.8401, 0.7143, 0.8615, 0.7144, 0.8402, 0.7381, 0.8402, 0.7381, 0.8615, 0.7144, 0.8612, 0.7382, 0.8332, 0.7383, 0.8124, 0.7385, 0.8331, 0.7142, 0.8331, 0.7142, 0.8124, 0.7385, 0.8121, 0.7142, 0.8125, 0.6206, 0.8336, 0.6207, 0.8121, 0.7142, 0.8121, 0.7142, 0.8336, 0.6207, 0.8331, 0.7142, 0.8401, 0.7143, 0.8404, 0.6482, 0.8615, 0.7144, 0.8615, 0.7144, 0.8404, 0.6482, 0.8616, 0.6482, 0.7686, 0.5188, 0.7693, 0.5183, 0.7728, 0.5082, 0.7728, 0.5082, 0.7693, 0.5183, 0.7687, 0.5072, 0.7728, 0.5082, 0.7687, 0.5072, 0.779, 0.3993, 0.779, 0.3993, 0.7687, 0.5072, 0.7686, 0.4281, 0.7701, 0.529, 0.7456, 0.5154, 0.7662, 0.5249, 0.7662, 0.5249, 0.7456, 0.5154, 0.7518, 0.5115, 0.7456, 0.5154, 0.7297, 0.3993, 0.7518, 0.5115, 0.7518, 0.5115, 0.7297, 0.3993, 0.7425, 0.4312, 0.7518, 0.5115, 0.7687, 0.5072, 0.7662, 0.5249, 0.7662, 0.5249, 0.7687, 0.5072, 0.7693, 0.5183, 0.7662, 0.5249, 0.7693, 0.5183, 0.7701, 0.529, 0.7701, 0.529, 0.7693, 0.5183, 0.7686, 0.5188, 0.7701, 0.529, 0.7686, 0.5188, 0.7895, 0.5141, 0.7895, 0.5141, 0.7686, 0.5188, 0.7728, 0.5082, 0.779, 0.3993, 0.8041, 0.4026, 0.7728, 0.5082, 0.7728, 0.5082, 0.8041, 0.4026, 0.7895, 0.5141, 0.7518, 0.5115, 0.7425, 0.4312, 0.7687, 0.5072, 0.7687, 0.5072, 0.7425, 0.4312, 0.7686, 0.4281, 0.5719, 0.7566, 0.3803, 0.7566, 0.5719, 0.7527, 0.5719, 0.7527, 0.3803, 0.7566, 0.3803, 0.7527, 0.5719, 0.7606, 0.3803, 0.7606, 0.5719, 0.7566, 0.5719, 0.7566, 0.3803, 0.7606, 0.3803, 0.7566, 0.5719, 0.7527, 0.3803, 0.7527, 0.5719, 0.7487, 0.5719, 0.7487, 0.3803, 0.7527, 0.3803, 0.7487, 0.5719, 0.7646, 0.3803, 0.7646, 0.5719, 0.7606, 0.5719, 0.7606, 0.3803, 0.7646, 0.3803, 0.7606, 0.408, 0.3905, 0.5996, 0.3905, 0.408, 0.3945, 0.408, 0.3945, 0.5996, 0.3905, 0.5996, 0.3945, 0.408, 0.3866, 0.5996, 0.3866, 0.408, 0.3905, 0.408, 0.3905, 0.5996, 0.3866, 0.5996, 0.3905, 0.408, 0.3945, 0.5996, 0.3945, 0.408, 0.3985, 0.408, 0.3985, 0.5996, 0.3945, 0.5996, 0.3985, 0.408, 0.3826, 0.5996, 0.3826, 0.408, 0.3866, 0.408, 0.3866, 0.5996, 0.3826, 0.5996, 0.3866, 0.5996, 0.3617, 0.408, 0.3617, 0.5996, 0.3577, 0.5996, 0.3577, 0.408, 0.3617, 0.408, 0.3577, 0.5996, 0.3577, 0.408, 0.3577, 0.5996, 0.3538, 0.5996, 0.3538, 0.408, 0.3577, 0.408, 0.3538, 0.5996, 0.3538, 0.408, 0.3538, 0.5996, 0.3498, 0.5996, 0.3498, 0.408, 0.3538, 0.408, 0.3498, 0.5996, 0.3657, 0.408, 0.3657, 0.5996, 0.3617, 0.5996, 0.3617, 0.408, 0.3657, 0.408, 0.3617, 0.8809, 0.5439, 0.9374, 0.5439, 0.8809, 0.5608, 0.8809, 0.5608, 0.9374, 0.5439, 0.9374, 0.5608, 0.9374, 0.5917, 0.889, 0.5917, 0.9374, 0.5748, 0.9374, 0.5748, 0.889, 0.5917, 0.889, 0.5748, 0.8801, 0.5776, 0.8121, 0.5776, 0.8801, 0.5608, 0.8801, 0.5608, 0.8121, 0.5776, 0.8121, 0.5608, 0.8121, 0.5298, 0.8801, 0.5298, 0.8121, 0.5467, 0.8121, 0.5467, 0.8801, 0.5298, 0.8801, 0.5467, 0.9259, 0.7245, 0.8694, 0.7245, 0.9259, 0.7076, 0.9259, 0.7076, 0.8694, 0.7245, 0.8694, 0.7076, 0.8694, 0.6767, 0.9177, 0.6767, 0.8694, 0.6935, 0.8694, 0.6935, 0.9177, 0.6767, 0.9177, 0.6935, 0.7398, 0.3803, 0.7398, 0.3498, 0.7567, 0.3803, 0.7567, 0.3803, 0.7398, 0.3498, 0.7567, 0.3498, 0.7876, 0.3498, 0.7876, 0.3803, 0.7707, 0.3498, 0.7707, 0.3498, 0.7876, 0.3803, 0.7707, 0.3803, 0.867, 0.7838, 0.9153, 0.7838, 0.867, 0.8007, 0.867, 0.8007, 0.9153, 0.7838, 0.9153, 0.8007, 0.9153, 0.8316, 0.8588, 0.8316, 0.9153, 0.8147, 0.9153, 0.8147, 0.8588, 0.8316, 0.8588, 0.8147, 0.8588, 0.8746, 0.9268, 0.8746, 0.8588, 0.8915, 0.8588, 0.8915, 0.9268, 0.8746, 0.9268, 0.8915, 0.9268, 0.9224, 0.8588, 0.9224, 0.9268, 0.9056, 0.9268, 0.9056, 0.8588, 0.9224, 0.8588, 0.9056, 0.9104, 0.4471, 0.8621, 0.4471, 0.9104, 0.4302, 0.9104, 0.4302, 0.8621, 0.4471, 0.8621, 0.4302, 0.8621, 0.3993, 0.9186, 0.3993, 0.8621, 0.4162, 0.8621, 0.4162, 0.9186, 0.3993, 0.9186, 0.4162, 0.7109, 0.3498, 0.7109, 0.3803, 0.694, 0.3498, 0.694, 0.3498, 0.7109, 0.3803, 0.694, 0.3803, 0.6631, 0.3803, 0.6631, 0.3498, 0.6799, 0.3803, 0.6799, 0.3803, 0.6631, 0.3498, 0.6799, 0.3498, 0.9186, 0.5098, 0.8621, 0.5098, 0.9186, 0.4929, 0.9186, 0.4929, 0.8621, 0.5098, 0.8621, 0.4929, 0.8621, 0.462, 0.9104, 0.462, 0.8621, 0.4788, 0.8621, 0.4788, 0.9104, 0.462, 0.9104, 0.4788, 0.8053, 0.1902, 0.8053, 0.2582, 0.7884, 0.1902, 0.7884, 0.1902, 0.8053, 0.2582, 0.7884, 0.2582, 0.7574, 0.2582, 0.7574, 0.1902, 0.7743, 0.2582, 0.7743, 0.2582, 0.7574, 0.1902, 0.7743, 0.1902, 0.8775, 0.628, 0.9259, 0.628, 0.8775, 0.6449, 0.8775, 0.6449, 0.9259, 0.628, 0.9259, 0.6449, 0.9259, 0.6759, 0.8694, 0.6759, 0.9259, 0.659, 0.9259, 0.659, 0.8694, 0.6759, 0.8694, 0.659, 0.6144, 0.3803, 0.6144, 0.3498, 0.6313, 0.3803, 0.6313, 0.3803, 0.6144, 0.3498, 0.6313, 0.3498, 0.6623, 0.3498, 0.6623, 0.3803, 0.6454, 0.3498, 0.6454, 0.3498, 0.6623, 0.3803, 0.6454, 0.3803, 0.9259, 0.614, 0.9259, 0.628, 0.8694, 0.614, 0.8694, 0.614, 0.9259, 0.628, 0.8775, 0.628, 0.8193, 0.2582, 0.8053, 0.2582, 0.8193, 0.1902, 0.8193, 0.1902, 0.8053, 0.2582, 0.8053, 0.1902, 0.8621, 0.5238, 0.8621, 0.5098, 0.9104, 0.5238, 0.9104, 0.5238, 0.8621, 0.5098, 0.9186, 0.5098, 0.7109, 0.3803, 0.7109, 0.3498, 0.7249, 0.3803, 0.7249, 0.3803, 0.7109, 0.3498, 0.7249, 0.3498, 0.8621, 0.4471, 0.9104, 0.4471, 0.8621, 0.4612, 0.8621, 0.4612, 0.9104, 0.4471, 0.9186, 0.4612, 0.8121, 0.5776, 0.8801, 0.5776, 0.8121, 0.5917, 0.8121, 0.5917, 0.8801, 0.5776, 0.8801, 0.5917, 0.8694, 0.7245, 0.9259, 0.7245, 0.8694, 0.7385, 0.8694, 0.7385, 0.9259, 0.7245, 0.9177, 0.7385, 0.7398, 0.3803, 0.7257, 0.3803, 0.7398, 0.3498, 0.7398, 0.3498, 0.7257, 0.3803, 0.7257, 0.3498, 0.867, 0.7838, 0.8588, 0.7697, 0.9153, 0.7838, 0.9153, 0.7838, 0.8588, 0.7697, 0.9153, 0.7697, 0.8588, 0.8605, 0.9268, 0.8605, 0.8588, 0.8746, 0.8588, 0.8746, 0.9268, 0.8605, 0.9268, 0.8746, 0.889, 0.5298, 0.9374, 0.5298, 0.8809, 0.5439, 0.8809, 0.5439, 0.9374, 0.5298, 0.9374, 0.5439, 0.6004, 0.3803, 0.6004, 0.3498, 0.6144, 0.3803, 0.6144, 0.3803, 0.6004, 0.3498, 0.6144, 0.3498, 0.7743, 0.2582, 0.7743, 0.1902, 0.7884, 0.2582, 0.7884, 0.2582, 0.7743, 0.1902, 0.7884, 0.1902, 0.8621, 0.4788, 0.9104, 0.4788, 0.8621, 0.4929, 0.8621, 0.4929, 0.9104, 0.4788, 0.9186, 0.4929, 0.694, 0.3803, 0.6799, 0.3803, 0.694, 0.3498, 0.694, 0.3498, 0.6799, 0.3803, 0.6799, 0.3498, 0.8621, 0.4302, 0.8621, 0.4162, 0.9104, 0.4302, 0.9104, 0.4302, 0.8621, 0.4162, 0.9186, 0.4162, 0.8121, 0.5608, 0.8121, 0.5467, 0.8801, 0.5608, 0.8801, 0.5608, 0.8121, 0.5467, 0.8801, 0.5467, 0.8694, 0.7076, 0.8694, 0.6935, 0.9259, 0.7076, 0.9259, 0.7076, 0.8694, 0.6935, 0.9177, 0.6935, 0.7567, 0.3803, 0.7567, 0.3498, 0.7707, 0.3803, 0.7707, 0.3803, 0.7567, 0.3498, 0.7707, 0.3498, 0.867, 0.8007, 0.9153, 0.8007, 0.8588, 0.8147, 0.8588, 0.8147, 0.9153, 0.8007, 0.9153, 0.8147, 0.8588, 0.9056, 0.8588, 0.8915, 0.9268, 0.9056, 0.9268, 0.9056, 0.8588, 0.8915, 0.9268, 0.8915, 0.889, 0.5748, 0.8809, 0.5608, 0.9374, 0.5748, 0.9374, 0.5748, 0.8809, 0.5608, 0.9374, 0.5608, 0.6454, 0.3803, 0.6313, 0.3803, 0.6454, 0.3498, 0.6454, 0.3498, 0.6313, 0.3803, 0.6313, 0.3498, 0.9259, 0.659, 0.8694, 0.659, 0.9259, 0.6449, 0.9259, 0.6449, 0.8694, 0.659, 0.8775, 0.6449, 0.5776, 0.7479, 0.5317, 0.7479, 0.5757, 0.7339, 0.683, 0.672, 0.6941, 0.6806, 0.6531, 0.7019, 0.6531, 0.7019, 0.6941, 0.6806, 0.6617, 0.7131, 0.6531, 0.7019, 0.6617, 0.7131, 0.6165, 0.723, 0.6165, 0.723, 0.6617, 0.7131, 0.6219, 0.736, 0.6165, 0.723, 0.6219, 0.736, 0.5776, 0.7479, 0.6165, 0.723, 0.5776, 0.7479, 0.5757, 0.7339, 0.6219, 0.4112, 0.5757, 0.4132, 0.5776, 0.3993, 0.4874, 0.4112, 0.5317, 0.3993, 0.4927, 0.4242, 0.5757, 0.4132, 0.5317, 0.3993, 0.5776, 0.3993, 0.4052, 0.5117, 0.3922, 0.5063, 0.4263, 0.4751, 0.4263, 0.4751, 0.3922, 0.5063, 0.4152, 0.4666, 0.4263, 0.4751, 0.4152, 0.4666, 0.4562, 0.4453, 0.5757, 0.7339, 0.5317, 0.7479, 0.5335, 0.7339, 0.5335, 0.7339, 0.5317, 0.7479, 0.4874, 0.736, 0.5335, 0.7339, 0.4874, 0.736, 0.4927, 0.723, 0.4927, 0.723, 0.4874, 0.736, 0.4476, 0.7131, 0.4927, 0.723, 0.4476, 0.7131, 0.4562, 0.7019, 0.4562, 0.7019, 0.4476, 0.7131, 0.4152, 0.6806, 0.4562, 0.7019, 0.4152, 0.6806, 0.4263, 0.672, 0.4263, 0.672, 0.4152, 0.6806, 0.3922, 0.6409, 0.4263, 0.672, 0.3922, 0.6409, 0.4052, 0.6355, 0.4052, 0.6355, 0.3922, 0.6409, 0.3803, 0.5965, 0.4052, 0.6355, 0.3803, 0.5965, 0.3943, 0.5947, 0.3943, 0.5947, 0.3803, 0.5965, 0.3803, 0.5506, 0.3943, 0.5947, 0.3803, 0.5506, 0.3943, 0.5525, 0.3943, 0.5525, 0.3803, 0.5506, 0.3922, 0.5063, 0.3943, 0.5525, 0.3922, 0.5063, 0.4052, 0.5117, 0.5335, 0.4132, 0.5317, 0.3993, 0.5757, 0.4132, 0.5335, 0.4132, 0.4927, 0.4242, 0.5317, 0.3993, 0.4927, 0.4242, 0.4476, 0.4341, 0.4874, 0.4112, 0.4562, 0.4453, 0.4476, 0.4341, 0.4927, 0.4242, 0.4476, 0.4341, 0.4562, 0.4453, 0.4152, 0.4666, 0.5757, 0.4132, 0.6219, 0.4112, 0.6165, 0.4242, 0.6165, 0.4242, 0.6219, 0.4112, 0.6617, 0.4341, 0.6165, 0.4242, 0.6617, 0.4341, 0.6531, 0.4453, 0.6531, 0.4453, 0.6617, 0.4341, 0.6941, 0.4666, 0.6531, 0.4453, 0.6941, 0.4666, 0.683, 0.4751, 0.683, 0.4751, 0.6941, 0.4666, 0.7171, 0.5063, 0.683, 0.4751, 0.7171, 0.5063, 0.7041, 0.5117, 0.7041, 0.5117, 0.7171, 0.5063, 0.7289, 0.5506, 0.7041, 0.5117, 0.7289, 0.5506, 0.715, 0.5525, 0.715, 0.5525, 0.7289, 0.5506, 0.7289, 0.5965, 0.715, 0.5525, 0.7289, 0.5965, 0.715, 0.5947, 0.715, 0.5947, 0.7289, 0.5965, 0.7171, 0.6409, 0.715, 0.5947, 0.7171, 0.6409, 0.7041, 0.6355, 0.7041, 0.6355, 0.7171, 0.6409, 0.6941, 0.6806, 0.7041, 0.6355, 0.6941, 0.6806, 0.683, 0.672, 0.6053, 0.0003946, 0.6496, 0.01227, 0.6442, 0.02527, 0.6442, 0.02527, 0.6496, 0.01227, 0.6894, 0.03522, 0.6442, 0.02527, 0.6894, 0.03522, 0.6808, 0.04638, 0.6808, 0.04638, 0.6894, 0.03522, 0.7218, 0.06767, 0.6808, 0.04638, 0.7218, 0.06767, 0.7107, 0.07623, 0.5151, 0.3371, 0.5205, 0.3241, 0.5594, 0.349, 0.4839, 0.303, 0.4429, 0.2817, 0.454, 0.2732, 0.454, 0.2732, 0.4429, 0.2817, 0.4199, 0.242, 0.454, 0.2732, 0.4199, 0.242, 0.4329, 0.2366, 0.4329, 0.2366, 0.4199, 0.242, 0.422, 0.1958, 0.422, 0.1958, 0.4199, 0.242, 0.408, 0.1976, 0.422, 0.1958, 0.408, 0.1976, 0.422, 0.1536, 0.422, 0.1536, 0.408, 0.1976, 0.408, 0.1517, 0.422, 0.1536, 0.408, 0.1517, 0.4329, 0.1128, 0.4329, 0.1128, 0.408, 0.1517, 0.4199, 0.1074, 0.4329, 0.1128, 0.4199, 0.1074, 0.454, 0.07623, 0.454, 0.07623, 0.4199, 0.1074, 0.4429, 0.06767, 0.454, 0.07623, 0.4429, 0.06767, 0.4839, 0.04638, 0.4839, 0.04638, 0.4429, 0.06767, 0.4753, 0.03522, 0.4839, 0.04638, 0.4753, 0.03522, 0.5205, 0.02527, 0.5205, 0.02527, 0.4753, 0.03522, 0.5151, 0.01227, 0.5205, 0.02527, 0.5151, 0.01227, 0.5612, 0.01434, 0.5612, 0.01434, 0.5151, 0.01227, 0.5594, 0.0003943, 0.5612, 0.01434, 0.5594, 0.0003943, 0.6035, 0.01434, 0.4753, 0.3142, 0.4429, 0.2817, 0.4839, 0.303, 0.7107, 0.07623, 0.7218, 0.06767, 0.7318, 0.1128, 0.7318, 0.1128, 0.7218, 0.06767, 0.7448, 0.1074, 0.7318, 0.1128, 0.7448, 0.1074, 0.7427, 0.1536, 0.7427, 0.1536, 0.7448, 0.1074, 0.7567, 0.1517, 0.7427, 0.1536, 0.7567, 0.1517, 0.7427, 0.1958, 0.7427, 0.1958, 0.7567, 0.1517, 0.7567, 0.1976, 0.7427, 0.1958, 0.7567, 0.1976, 0.7318, 0.2366, 0.7318, 0.2366, 0.7567, 0.1976, 0.7448, 0.242, 0.7318, 0.2366, 0.7448, 0.242, 0.7107, 0.2732, 0.7107, 0.2732, 0.7448, 0.242, 0.7218, 0.2817, 0.7107, 0.2732, 0.7218, 0.2817, 0.6808, 0.303, 0.6808, 0.303, 0.7218, 0.2817, 0.6894, 0.3142, 0.6808, 0.303, 0.6894, 0.3142, 0.6442, 0.3241, 0.6442, 0.3241, 0.6894, 0.3142, 0.6496, 0.3371, 0.6442, 0.3241, 0.6496, 0.3371, 0.6035, 0.3351, 0.2103, 0.4285, 0.2141, 0.3993, 0.2502, 0.4391, 0.2502, 0.4391, 0.2141, 0.3993, 0.2613, 0.4118, 0.2502, 0.4391, 0.2613, 0.4118, 0.2861, 0.4594, 0.2861, 0.4594, 0.2613, 0.4118, 0.3037, 0.4358, 0.2861, 0.4594, 0.3037, 0.4358, 0.3156, 0.4882, 0.3156, 0.4882, 0.3037, 0.4358, 0.3387, 0.4698, 0.3156, 0.4882, 0.3387, 0.4698, 0.3369, 0.5236, 0.3369, 0.5236, 0.3387, 0.4698, 0.364, 0.5117, 0.3369, 0.5236, 0.364, 0.5117, 0.3484, 0.5633, 0.3484, 0.5633, 0.364, 0.5117, 0.378, 0.5588, 0.3484, 0.5633, 0.378, 0.5588, 0.349, 0.6048, 0.349, 0.6048, 0.378, 0.5588, 0.3795, 0.6088, 0.349, 0.6048, 0.3795, 0.6088, 0.3378, 0.6448, 0.3378, 0.6448, 0.3795, 0.6088, 0.3653, 0.6567, 0.3378, 0.6448, 0.3653, 0.6567, 0.3165, 0.6802, 0.3165, 0.6802, 0.3653, 0.6567, 0.3397, 0.6987, 0.3165, 0.6802, 0.3397, 0.6987, 0.2869, 0.709, 0.2869, 0.709, 0.3397, 0.6987, 0.3045, 0.7326, 0.2869, 0.709, 0.3045, 0.7326, 0.251, 0.7293, 0.251, 0.7293, 0.3045, 0.7326, 0.262, 0.7566, 0.251, 0.7293, 0.262, 0.7566, 0.2111, 0.7397, 0.2111, 0.7397, 0.262, 0.7566, 0.2149, 0.769, 0.2111, 0.7397, 0.2149, 0.769, 0.1698, 0.7397, 0.1698, 0.7397, 0.2149, 0.769, 0.1661, 0.769, 0.1698, 0.7397, 0.1661, 0.769, 0.13, 0.7292, 0.13, 0.7292, 0.1661, 0.769, 0.1189, 0.7565, 0.13, 0.7292, 0.1189, 0.7565, 0.09407, 0.7089, 0.09407, 0.7089, 0.1189, 0.7565, 0.07639, 0.7325, 0.09407, 0.7089, 0.07639, 0.7325, 0.06451, 0.6801, 0.06451, 0.6801, 0.07639, 0.7325, 0.04139, 0.6985, 0.06451, 0.6801, 0.04139, 0.6985, 0.04321, 0.6447, 0.04321, 0.6447, 0.04139, 0.6985, 0.01608, 0.6567, 0.04321, 0.6447, 0.01608, 0.6567, 0.03164, 0.605, 0.03164, 0.605, 0.01608, 0.6567, 0.002027, 0.6096, 0.03164, 0.605, 0.002027, 0.6096, 0.03092, 0.5635, 0.03092, 0.5635, 0.002027, 0.6096, 0.0003943, 0.5595, 0.03092, 0.5635, 0.0003943, 0.5595, 0.04215, 0.5235, 0.04215, 0.5235, 0.0003943, 0.5595, 0.0147, 0.5115, 0.04215, 0.5235, 0.0147, 0.5115, 0.06351, 0.488, 0.06351, 0.488, 0.0147, 0.5115, 0.04033, 0.4695, 0.06351, 0.488, 0.04033, 0.4695, 0.09315, 0.4592, 0.09315, 0.4592, 0.04033, 0.4695, 0.0755, 0.4356, 0.09315, 0.4592, 0.0755, 0.4356, 0.1291, 0.439, 0.1291, 0.439, 0.0755, 0.4356, 0.1181, 0.4116, 0.1291, 0.439, 0.1181, 0.4116, 0.169, 0.4285, 0.169, 0.4285, 0.1181, 0.4116, 0.1653, 0.3993, 0.169, 0.4285, 0.1653, 0.3993, 0.2103, 0.4285, 0.2103, 0.4285, 0.1653, 0.3993, 0.2141, 0.3993, 0.226, 0.0296, 0.2298, 0.0004427, 0.2695, 0.04111, 0.2695, 0.04111, 0.2298, 0.0004427, 0.2806, 0.01389, 0.2695, 0.04111, 0.2806, 0.01389, 0.3086, 0.06334, 0.3086, 0.06334, 0.2806, 0.01389, 0.3263, 0.03985, 0.3086, 0.06334, 0.3263, 0.03985, 0.3408, 0.09482, 0.3408, 0.09482, 0.3263, 0.03985, 0.3639, 0.07659, 0.3408, 0.09482, 0.3639, 0.07659, 0.3639, 0.1335, 0.3639, 0.1335, 0.3639, 0.07659, 0.391, 0.1217, 0.3639, 0.1335, 0.391, 0.1217, 0.3763, 0.1769, 0.3763, 0.1769, 0.391, 0.1217, 0.4058, 0.1724, 0.3763, 0.1769, 0.4058, 0.1724, 0.3769, 0.2221, 0.3769, 0.2221, 0.4058, 0.1724, 0.4073, 0.2261, 0.3769, 0.2221, 0.4073, 0.2261, 0.3647, 0.2657, 0.3647, 0.2657, 0.4073, 0.2261, 0.3921, 0.2775, 0.3647, 0.2657, 0.3921, 0.2775, 0.3416, 0.3044, 0.3416, 0.3044, 0.3921, 0.2775, 0.3647, 0.3227, 0.3416, 0.3044, 0.3647, 0.3227, 0.3093, 0.3358, 0.3093, 0.3358, 0.3647, 0.3227, 0.3269, 0.3594, 0.3093, 0.3358, 0.3269, 0.3594, 0.2701, 0.3579, 0.2701, 0.3579, 0.3269, 0.3594, 0.2812, 0.3852, 0.2701, 0.3579, 0.2812, 0.3852, 0.2266, 0.3693, 0.2266, 0.3693, 0.2812, 0.3852, 0.2304, 0.3985, 0.2266, 0.3693, 0.2304, 0.3985, 0.1816, 0.3694, 0.1816, 0.3694, 0.2304, 0.3985, 0.1778, 0.3985, 0.1816, 0.3694, 0.1778, 0.3985, 0.1382, 0.3578, 0.1382, 0.3578, 0.1778, 0.3985, 0.1271, 0.385, 0.1382, 0.3578, 0.1271, 0.385, 0.09907, 0.3356, 0.09907, 0.3356, 0.1271, 0.385, 0.08139, 0.3591, 0.09907, 0.3356, 0.08139, 0.3591, 0.06688, 0.3041, 0.06688, 0.3041, 0.08139, 0.3591, 0.04379, 0.3224, 0.06688, 0.3041, 0.04379, 0.3224, 0.04376, 0.2655, 0.04376, 0.2655, 0.04379, 0.3224, 0.0167, 0.2773, 0.04376, 0.2655, 0.0167, 0.2773, 0.03131, 0.2221, 0.03131, 0.2221, 0.0167, 0.2773, 0.00185, 0.2266, 0.03131, 0.2221, 0.00185, 0.2266, 0.03071, 0.1769, 0.03071, 0.1769, 0.00185, 0.2266, 0.0003943, 0.1729, 0.03071, 0.1769, 0.0003943, 0.1729, 0.04294, 0.1333, 0.04294, 0.1333, 0.0003943, 0.1729, 0.01559, 0.1215, 0.04294, 0.1333, 0.01559, 0.1215, 0.06609, 0.0946, 0.06609, 0.0946, 0.01559, 0.1215, 0.04295, 0.07626, 0.06609, 0.0946, 0.04295, 0.07626, 0.09834, 0.06316, 0.09834, 0.06316, 0.04295, 0.07626, 0.08069, 0.0396, 0.09834, 0.06316, 0.08069, 0.0396, 0.1375, 0.04099, 0.1375, 0.04099, 0.08069, 0.0396, 0.1264, 0.01374, 0.1375, 0.04099, 0.1264, 0.01374, 0.181, 0.02956, 0.181, 0.02956, 0.1264, 0.01374, 0.1773, 0.0003943, 0.181, 0.02956, 0.1773, 0.0003943, 0.226, 0.0296, 0.226, 0.0296, 0.1773, 0.0003943, 0.2298, 0.0004427, 0.5205, 0.3241, 0.4753, 0.3142, 0.4839, 0.303, 0.4753, 0.3142, 0.5205, 0.3241, 0.5151, 0.3371, 0.5205, 0.3241, 0.5612, 0.3351, 0.5594, 0.349, 0.6035, 0.3351, 0.5594, 0.349, 0.5612, 0.3351, 0.5594, 0.349, 0.6035, 0.3351, 0.6053, 0.349, 0.6053, 0.349, 0.6035, 0.3351, 0.6496, 0.3371, 0.6053, 0.0003946, 0.6035, 0.01434, 0.5594, 0.0003943, 0.6035, 0.01434, 0.6053, 0.0003946, 0.6442, 0.02527])
me_trilobular_to_1_25_adapter.use_remesh_preserve_volume = False
me_trilobular_to_1_25_adapter.use_remesh_preserve_attributes = False
me_trilobular_to_1_25_adapter.use_mirror_vertex_groups = False
me_trilobular_to_1_25_adapter.update()

# ---- objects
ob_trilobular_to_1_25_adapter = bpy.data.objects.new('Trilobular-to-1.25 Adapter', me_trilobular_to_1_25_adapter)

# ---- transforms, parenting, visibility, modifiers, constraints
ob_trilobular_to_1_25_adapter.location = (0.0, 0.0, 0.0)
ob_trilobular_to_1_25_adapter.lineart.crease_threshold = 0.0

# ---- collection membership
col_collection_1.objects.link(ob_trilobular_to_1_25_adapter)

# ---- scene / render settings (as saved in the file)
scene.frame_start = 1; scene.frame_end = 250; scene.frame_set(1)
scene.render.engine = 'BLENDER_EEVEE_NEXT'
scene.render.image_settings.color_mode = 'RGB'
scene.render.image_settings.compression = 90
scene.render.resolution_percentage = 50
scene.render.dither_intensity = 0.0
scene.render.bake_margin = 1
scene.cycles.use_denoising = False
scene.cycles.samples = 10
scene.cycles.sampling_pattern = 'TABULATED_SOBOL'
scene.cycles.light_sampling_threshold = 0.0
scene.cycles.use_adaptive_sampling = False
scene.cycles.use_light_tree = False
scene.cycles.blur_glossy = 0.0
scene.cycles.volume_bounces = 1
scene.cycles.pixel_filter_type = 'GAUSSIAN'
scene.cycles.sample_clamp_indirect = 0.0
scene.view_settings.view_transform = 'Standard'
bpy.context.view_layer.update()

# ---- added for rendering (the .blend has no active camera and no usable light): camera, sun
cam_auto = bpy.data.cameras.new('AutoCamera')
cam_auto.lens = 50.0
cam_auto.sensor_width = 36.0
cam_auto.clip_end = 1000.0
ob_auto_camera = bpy.data.objects.new('AutoCamera', cam_auto)
scene.collection.objects.link(ob_auto_camera)
ob_auto_camera.location = (1.69975, -2.0397, 1.6098)
ob_auto_camera.rotation_euler = (1.09748, -7.21219e-08, 0.694738)
scene.camera = ob_auto_camera
light_auto_sun = bpy.data.lights.new('AutoSun', 'SUN')
light_auto_sun.energy = 3.0
light_auto_sun.angle = 0.0523599
ob_auto_sun = bpy.data.objects.new('AutoSun', light_auto_sun)
scene.collection.objects.link(ob_auto_sun)
ob_auto_sun.rotation_euler = (0.872665, 0.174533, 0.523599)
bpy.context.view_layer.update()
